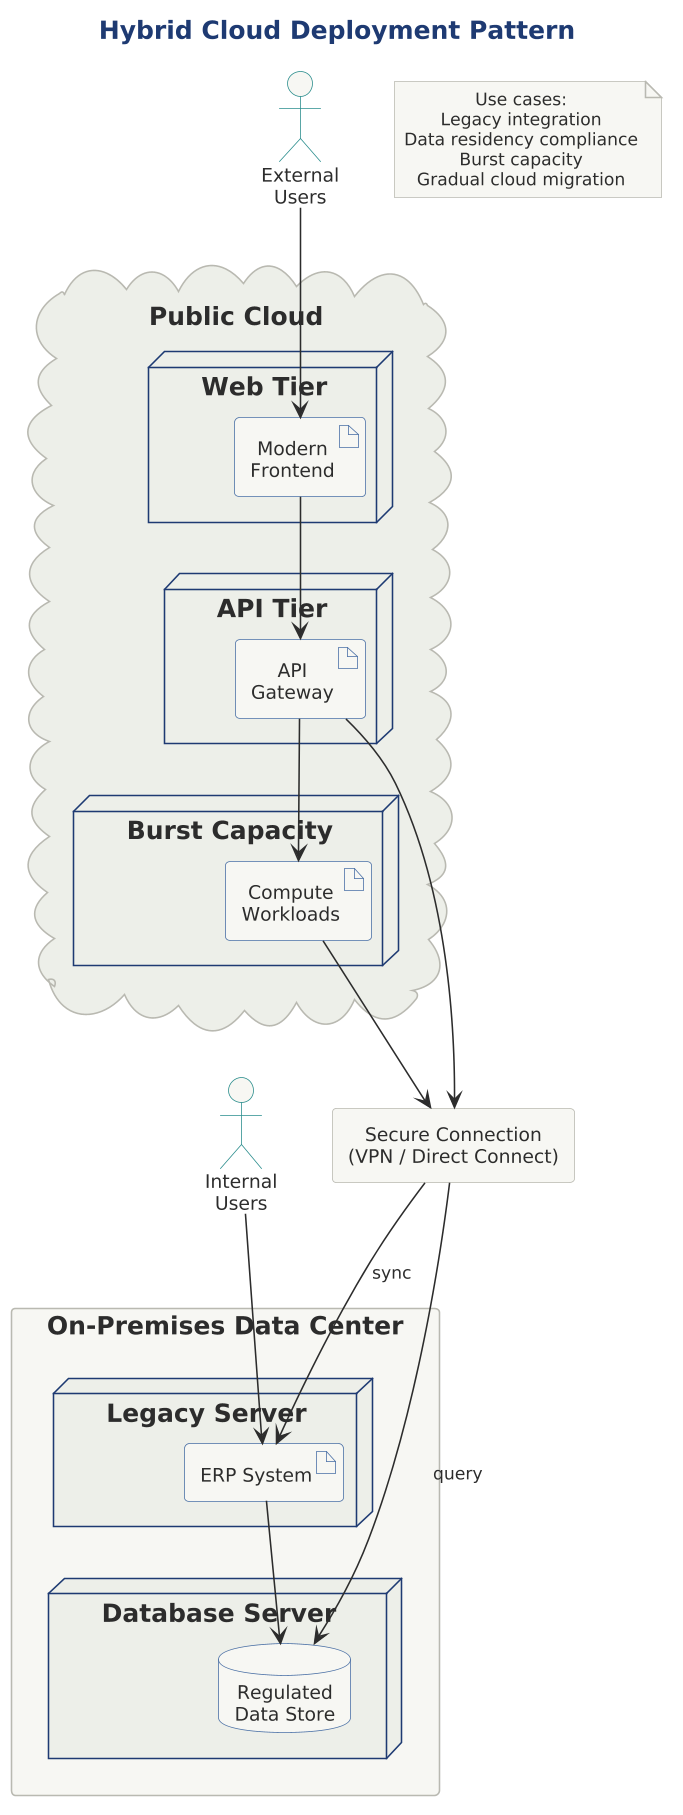

The diagram above was rendered by PlantUML. Its source (embedded in the PNG):
@startuml

scale 1.5625




!include ../../../../../../tooling/styles/plantuml/structural/deployment-diagram-style.iuml

title Hybrid Cloud Deployment Pattern

rectangle "On-Premises Data Center" as onprem {
    node "Legacy Server" as legacy {
        artifact "ERP System" as erp
    }
    node "Database Server" as dbServer {
        database "Regulated\nData Store" as regulatedDB
    }
    erp --> regulatedDB
}

cloud "Public Cloud" as publicCloud {
    node "Web Tier" as webTier {
        artifact "Modern\nFrontend" as frontend
    }
    node "API Tier" as apiTier {
        artifact "API\nGateway" as api
    }
    node "Burst Capacity" as burst {
        artifact "Compute\nWorkloads" as compute
    }
}

rectangle "Secure Connection\n(VPN / Direct Connect)" as vpn

actor "External\nUsers" as extUsers
actor "Internal\nUsers" as intUsers

extUsers --> frontend
intUsers --> erp

frontend --> api
api --> vpn
vpn --> erp : sync
api --> compute
compute --> vpn
vpn --> regulatedDB : query

note as useCases
  Use cases:
  Legacy integration
  Data residency compliance
  Burst capacity
  Gradual cloud migration
end note

@enduml